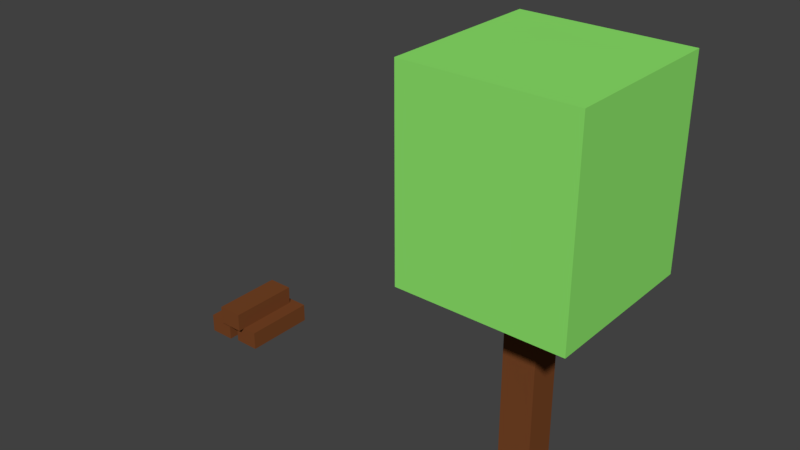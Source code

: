 # Source: basic.blend  (saved by Blender 2.77.0; exported with 4.5.12 LTS)
import bpy
from mathutils import Matrix  # noqa: F401  (used for matrix-valued properties, if any)

bpy.ops.wm.read_factory_settings(use_empty=True)
scene = bpy.context.scene
scene.name = 'Scene'

# ---- collections
col_collection_1 = bpy.data.collections.new('Collection 1'); scene.collection.children.link(col_collection_1)

# ---- materials (node trees are filled in below, after node groups)
mat_treetrunk = bpy.data.materials.new('TreeTrunk')
mat_treetrunk.alpha_threshold = 0.0
mat_treetrunk.use_transparent_shadow = False
mat_treetrunk.diffuse_color = (0.1845, 0.05967, 0.01934, 1.0)
mat_treetrunk.roughness = 0.5
mat_treetrunk.line_color = (0.0, 0.0, 0.0, 1.0)
mat_leaves = bpy.data.materials.new('Leaves')
mat_leaves.alpha_threshold = 0.0
mat_leaves.use_transparent_shadow = False
mat_leaves.diffuse_color = (0.2736, 0.8, 0.1493, 1.0)
mat_leaves.roughness = 0.5

# ---- material node trees

# ---- world
world_world = bpy.data.worlds.new('World'); scene.world = world_world
world_world.color = (0.05088, 0.05088, 0.05088)
world_world.use_sun_shadow = False
world_world.sun_shadow_jitter_overblur = 0.0
world_world.cycles.sampling_method = 'MANUAL'

# ---- meshes
me_cube_001 = bpy.data.meshes.new('Cube.001')
me_cube_001.from_pydata([(-0.06, -0.02, -0.5219), (-0.06, -0.02, 0.5615), (-0.44, -0.02, 0.5615), (-0.44, -0.02, -0.5219), (-0.06, 0.26, -0.5219), (-0.06, 0.26, 0.5615), (-0.44, 0.26, 0.5615), (-0.44, 0.26, -0.5219), (0.44, -0.02, -0.5606), (0.44, -0.02, 0.5194), (0.06, -0.02, 0.5194), (0.06, -0.02, -0.5606), (0.44, 0.26, -0.5606), (0.44, 0.26, 0.5194), (0.06, 0.26, 0.5194), (0.06, 0.26, -0.5606), (0.2177, 0.2594, -0.4648), (0.2177, 0.2594, 0.6152), (-0.1623, 0.2594, 0.6152), (-0.1623, 0.2594, -0.4648), (0.2177, 0.5394, -0.4648), (0.2177, 0.5394, 0.6152), (-0.1623, 0.5394, 0.6152), (-0.1623, 0.5394, -0.4648)], [], [(0, 1, 2, 3), (4, 7, 6, 5), (0, 4, 5, 1), (1, 5, 6, 2), (2, 6, 7, 3), (4, 0, 3, 7), (8, 9, 10, 11), (12, 15, 14, 13), (8, 12, 13, 9), (9, 13, 14, 10), (10, 14, 15, 11), (12, 8, 11, 15), (16, 17, 18, 19), (20, 23, 22, 21), (16, 20, 21, 17), (17, 21, 22, 18), (18, 22, 23, 19), (20, 16, 19, 23)])
me_cube_001.materials.append(mat_treetrunk)
me_cube_001.materials.append(mat_leaves)
me_cube_001.use_remesh_preserve_volume = False
me_cube_001.use_remesh_preserve_attributes = False
me_cube_001.use_mirror_vertex_groups = False
me_cube_001.update()
me_cube = bpy.data.meshes.new('Cube')
me_cube.from_pydata([(1.2, 2.64, -1.2), (1.2, 2.64, 1.2), (-1.2, 2.64, 1.2), (-1.2, 2.64, -1.2), (1.2, 5.52, -1.2), (1.2, 5.52, 1.2), (-1.2, 5.52, 1.2), (-1.2, 5.52, -1.2), (0.24, -0.12, -0.24), (0.24, -0.12, 0.24), (-0.24, -0.12, 0.24), (-0.24, -0.12, -0.24), (0.24, 2.76, -0.24), (0.24, 2.76, 0.24), (-0.24, 2.76, 0.24), (-0.24, 2.76, -0.24)], [], [(0, 1, 2, 3), (4, 7, 6, 5), (0, 4, 5, 1), (1, 5, 6, 2), (2, 6, 7, 3), (4, 0, 3, 7), (8, 9, 10, 11), (12, 15, 14, 13), (8, 12, 13, 9), (9, 13, 14, 10), (10, 14, 15, 11), (12, 8, 11, 15)])
me_cube.polygons.foreach_set('material_index', [1, 1, 1, 1, 1, 1, 0, 0, 0, 0, 0, 0])
me_cube.materials.append(mat_treetrunk)
me_cube.materials.append(mat_leaves)
me_cube.use_remesh_preserve_volume = False
me_cube.use_remesh_preserve_attributes = False
me_cube.use_mirror_vertex_groups = False
me_cube.update()

# ---- objects
ob_logs = bpy.data.objects.new('Logs', me_cube_001)
ob_tree = bpy.data.objects.new('Tree', me_cube)

# ---- transforms, parenting, visibility, modifiers, constraints
ob_logs.location = (-5.0, 0.0, 0.0)
ob_logs.rotation_euler = (1.571, 2.22e-16, 2.22e-16)
ob_logs.lock_rotations_4d = False
ob_logs.empty_display_type = 'ARROWS'
ob_logs.lineart.crease_threshold = 0.0
ob_tree.location = (0.0, 0.0, 0.0)
ob_tree.rotation_euler = (1.571, 2.22e-16, 2.22e-16)
ob_tree.lock_rotations_4d = False
ob_tree.empty_display_type = 'ARROWS'
ob_tree.lineart.crease_threshold = 0.0

# ---- collection membership
col_collection_1.objects.link(ob_logs)
col_collection_1.objects.link(ob_tree)

# ---- scene / render settings (as saved in the file)
scene.frame_start = 1; scene.frame_end = 250; scene.frame_set(1)
scene.render.engine = 'BLENDER_EEVEE_NEXT'
scene.render.resolution_percentage = 50
scene.render.dither_intensity = 0.0
scene.cycles.use_denoising = False
scene.cycles.samples = 128
scene.cycles.sampling_pattern = 'TABULATED_SOBOL'
scene.cycles.light_sampling_threshold = 0.0
scene.cycles.use_adaptive_sampling = False
scene.cycles.use_light_tree = False
scene.cycles.blur_glossy = 0.0
scene.cycles.sample_clamp_indirect = 0.0
scene.view_settings.view_transform = 'Standard'
bpy.context.view_layer.update()

# ---- added for rendering (the .blend has no active camera and no usable light): camera, sun
cam_auto = bpy.data.cameras.new('AutoCamera')
cam_auto.lens = 50.0
cam_auto.sensor_width = 36.0
cam_auto.clip_end = 1000.0
ob_auto_camera = bpy.data.objects.new('AutoCamera', cam_auto)
scene.collection.objects.link(ob_auto_camera)
ob_auto_camera.location = (6.24084, -10.033, 9.38867)
ob_auto_camera.rotation_euler = (1.09748, -7.21219e-08, 0.694738)
scene.camera = ob_auto_camera
light_auto_sun = bpy.data.lights.new('AutoSun', 'SUN')
light_auto_sun.energy = 3.0
light_auto_sun.angle = 0.0523599
ob_auto_sun = bpy.data.objects.new('AutoSun', light_auto_sun)
scene.collection.objects.link(ob_auto_sun)
ob_auto_sun.rotation_euler = (0.872665, 0.174533, 0.523599)
bpy.context.view_layer.update()
